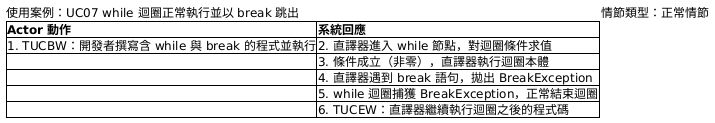

The diagram above was rendered by PlantUML. Its source (embedded in the PNG):
@startsalt
{
  使用案例：UC07 while 迴圈正常執行並以 break 跳出 | 情節類型：正常情節
  {#
    **Actor 動作** | **系統回應**
    1. TUCBW：開發者撰寫含 while 與 break 的程式並執行 | 2. 直譯器進入 while 節點，對迴圈條件求值
    . | 3. 條件成立（非零），直譯器執行迴圈本體
    . | 4. 直譯器遇到 break 語句，拋出 BreakException
    . | 5. while 迴圈捕獲 BreakException，正常結束迴圈
    . | 6. TUCEW：直譯器繼續執行迴圈之後的程式碼
  }
}
@endsalt